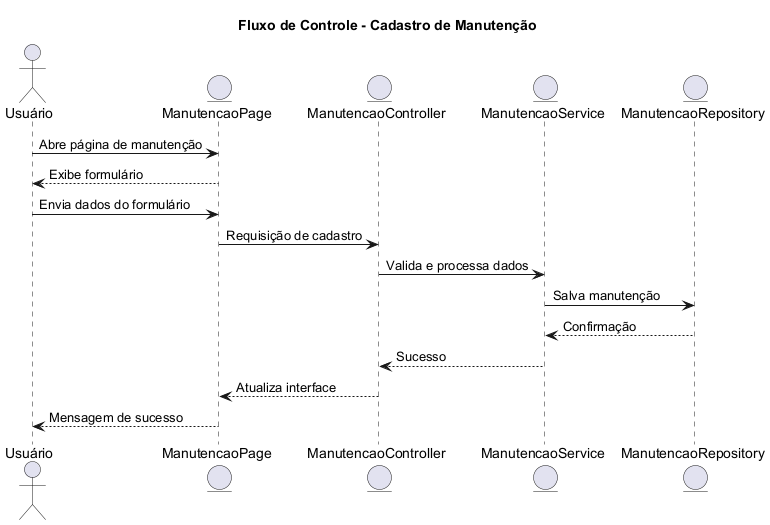

The diagram above was rendered by PlantUML. Its source (embedded in the PNG):
@startuml
title "Fluxo de Controle - Cadastro de Manutenção"

actor "Usuário" as usr

entity "ManutencaoPage" as page
entity "ManutencaoController" as controller
entity "ManutencaoService" as service
entity "ManutencaoRepository" as repository

usr -> page: Abre página de manutenção
page --> usr: Exibe formulário

usr -> page: Envia dados do formulário
page -> controller: Requisição de cadastro
controller -> service: Valida e processa dados
service -> repository: Salva manutenção
repository --> service: Confirmação
service --> controller: Sucesso
controller --> page: Atualiza interface
page --> usr: Mensagem de sucesso

@enduml